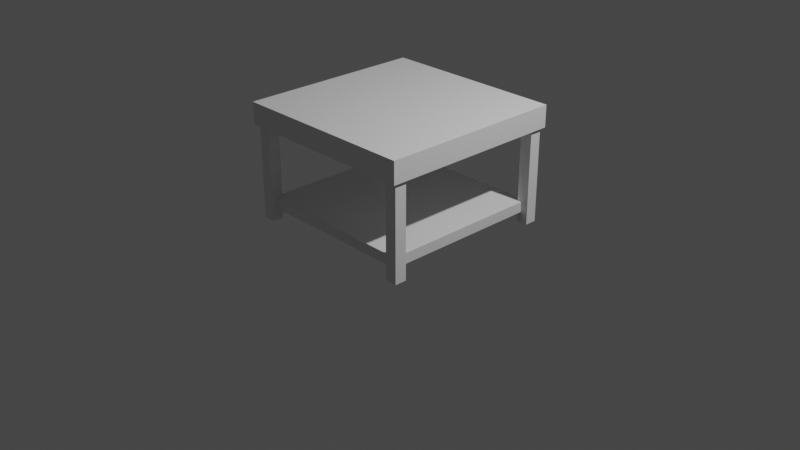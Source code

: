 # Source: Passable_Obstacle_-_Bench_Short_.blend  (saved by Blender 2.83.19; exported with 4.5.12 LTS)
import bpy
from mathutils import Matrix  # noqa: F401  (used for matrix-valued properties, if any)

bpy.ops.wm.read_factory_settings(use_empty=True)
scene = bpy.context.scene
scene.name = 'Scene'

# ---- collections
col_collection = bpy.data.collections.new('Collection'); scene.collection.children.link(col_collection)

# ---- world
world_world = bpy.data.worlds.new('World'); scene.world = world_world
world_world.use_nodes = True; world_world.node_tree.nodes.clear()
_N = world_world.node_tree.nodes; _L = world_world.node_tree.links
n0 = _N.new('ShaderNodeOutputWorld'); n0.name = 'World Output'; n0.location = (300, 300)
n1 = _N.new('ShaderNodeBackground'); n1.name = 'Background'; n1.location = (10, 300)
n1.inputs[0].default_value = (0.05088, 0.05088, 0.05088, 1.0)
_L.new(n1.outputs[0], n0.inputs[0])
n0.is_active_output = True
world_world.color = (0.05088, 0.05088, 0.05088)
world_world.use_sun_shadow = False
world_world.sun_shadow_jitter_overblur = 0.0

# ---- cameras
cam_camera = bpy.data.cameras.new('Camera')
cam_camera.clip_end = 100.0
cam_camera.ortho_scale = 7.314

# ---- lights
light_light = bpy.data.lights.new('Light', 'POINT')
light_light.transmission_factor = 0.0
light_light.energy = 1000.0
light_light.shadow_soft_size = 0.1
light_light.shadow_maximum_resolution = 0.006
light_light.use_absolute_resolution = True

# ---- meshes
me_cube_002 = bpy.data.meshes.new('Cube.002')
me_cube_002.from_pydata([(-1.0, -1.0, -1.0), (-1.0, -1.0, 1.0), (-1.0, 1.0, -1.0), (-1.0, 1.0, 1.0), (1.0, -1.0, -1.0), (1.0, -1.0, 1.0), (1.0, 1.0, -1.0), (1.0, 1.0, 1.0), (-0.8955, -0.8955, -8.627), (-0.8955, -0.8955, -7.68), (-0.8955, 0.8955, -8.627), (-0.8955, 0.8955, -7.68), (0.8955, -0.8955, -8.627), (0.8955, -0.8955, -7.68), (0.8955, 0.8955, -8.627), (0.8955, 0.8955, -7.68)], [], [(0, 1, 3, 2), (2, 3, 7, 6), (6, 7, 5, 4), (4, 5, 1, 0), (2, 6, 4, 0), (7, 3, 1, 5), (8, 9, 11, 10), (10, 11, 15, 14), (14, 15, 13, 12), (12, 13, 9, 8), (10, 14, 12, 8), (15, 11, 9, 13)])
_uv = me_cube_002.uv_layers.new(name='UVMap')
_uv.uv.foreach_set('vector', [0.375, 0.0, 0.625, 0.0, 0.625, 0.25, 0.375, 0.25, 0.375, 0.25, 0.625, 0.25, 0.625, 0.5, 0.375, 0.5, 0.375, 0.5, 0.625, 0.5, 0.625, 0.75, 0.375, 0.75, 0.375, 0.75, 0.625, 0.75, 0.625, 1.0, 0.375, 1.0, 0.125, 0.5, 0.375, 0.5, 0.375, 0.75, 0.125, 0.75, 0.625, 0.5, 0.875, 0.5, 0.875, 0.75, 0.625, 0.75, 0.375, 0.0, 0.625, 0.0, 0.625, 0.25, 0.375, 0.25, 0.375, 0.25, 0.625, 0.25, 0.625, 0.5, 0.375, 0.5, 0.375, 0.5, 0.625, 0.5, 0.625, 0.75, 0.375, 0.75, 0.375, 0.75, 0.625, 0.75, 0.625, 1.0, 0.375, 1.0, 0.125, 0.5, 0.375, 0.5, 0.375, 0.75, 0.125, 0.75, 0.625, 0.5, 0.875, 0.5, 0.875, 0.75, 0.625, 0.75])
me_cube_002.use_remesh_fix_poles = True
me_cube_002.use_remesh_preserve_attributes = False
me_cube_002.use_mirror_vertex_groups = False
me_cube_002.update()
me_cube_003 = bpy.data.meshes.new('Cube.003')
me_cube_003.from_pydata([(0.8451, -0.06364, -9.617), (0.8451, -0.06364, -0.5186), (0.8451, 0.06364, -9.617), (0.8451, 0.06364, -0.5186), (0.9724, -0.06364, -9.617), (0.9724, -0.06364, -0.5186), (0.9724, 0.06364, -9.617), (0.9724, 0.06364, -0.5186)], [], [(0, 1, 3, 2), (2, 3, 7, 6), (6, 7, 5, 4), (4, 5, 1, 0), (2, 6, 4, 0), (7, 3, 1, 5)])
_uv = me_cube_003.uv_layers.new(name='UVMap')
_uv.uv.foreach_set('vector', [0.375, 0.0, 0.625, 0.0, 0.625, 0.25, 0.375, 0.25, 0.375, 0.25, 0.625, 0.25, 0.625, 0.5, 0.375, 0.5, 0.375, 0.5, 0.625, 0.5, 0.625, 0.75, 0.375, 0.75, 0.375, 0.75, 0.625, 0.75, 0.625, 1.0, 0.375, 1.0, 0.125, 0.5, 0.375, 0.5, 0.375, 0.75, 0.125, 0.75, 0.625, 0.5, 0.875, 0.5, 0.875, 0.75, 0.625, 0.75])
me_cube_003.use_remesh_fix_poles = True
me_cube_003.use_remesh_preserve_attributes = False
me_cube_003.use_mirror_vertex_groups = False
me_cube_003.update()
me_cube_004 = bpy.data.meshes.new('Cube.004')
me_cube_004.from_pydata([(0.8451, -0.06364, -9.617), (0.8451, -0.06364, -0.5186), (0.8451, 0.06364, -9.617), (0.8451, 0.06364, -0.5186), (0.9724, -0.06364, -9.617), (0.9724, -0.06364, -0.5186), (0.9724, 0.06364, -9.617), (0.9724, 0.06364, -0.5186)], [], [(0, 1, 3, 2), (2, 3, 7, 6), (6, 7, 5, 4), (4, 5, 1, 0), (2, 6, 4, 0), (7, 3, 1, 5)])
_uv = me_cube_004.uv_layers.new(name='UVMap')
_uv.uv.foreach_set('vector', [0.375, 0.0, 0.625, 0.0, 0.625, 0.25, 0.375, 0.25, 0.375, 0.25, 0.625, 0.25, 0.625, 0.5, 0.375, 0.5, 0.375, 0.5, 0.625, 0.5, 0.625, 0.75, 0.375, 0.75, 0.375, 0.75, 0.625, 0.75, 0.625, 1.0, 0.375, 1.0, 0.125, 0.5, 0.375, 0.5, 0.375, 0.75, 0.125, 0.75, 0.625, 0.5, 0.875, 0.5, 0.875, 0.75, 0.625, 0.75])
me_cube_004.use_remesh_fix_poles = True
me_cube_004.use_remesh_preserve_attributes = False
me_cube_004.use_mirror_vertex_groups = False
me_cube_004.update()
me_cube_005 = bpy.data.meshes.new('Cube.005')
me_cube_005.from_pydata([(0.8451, -0.06364, -9.617), (0.8451, -0.06364, -0.5186), (0.8451, 0.06364, -9.617), (0.8451, 0.06364, -0.5186), (0.9724, -0.06364, -9.617), (0.9724, -0.06364, -0.5186), (0.9724, 0.06364, -9.617), (0.9724, 0.06364, -0.5186)], [], [(0, 1, 3, 2), (2, 3, 7, 6), (6, 7, 5, 4), (4, 5, 1, 0), (2, 6, 4, 0), (7, 3, 1, 5)])
_uv = me_cube_005.uv_layers.new(name='UVMap')
_uv.uv.foreach_set('vector', [0.375, 0.0, 0.625, 0.0, 0.625, 0.25, 0.375, 0.25, 0.375, 0.25, 0.625, 0.25, 0.625, 0.5, 0.375, 0.5, 0.375, 0.5, 0.625, 0.5, 0.625, 0.75, 0.375, 0.75, 0.375, 0.75, 0.625, 0.75, 0.625, 1.0, 0.375, 1.0, 0.125, 0.5, 0.375, 0.5, 0.375, 0.75, 0.125, 0.75, 0.625, 0.5, 0.875, 0.5, 0.875, 0.75, 0.625, 0.75])
me_cube_005.use_remesh_fix_poles = True
me_cube_005.use_remesh_preserve_attributes = False
me_cube_005.use_mirror_vertex_groups = False
me_cube_005.update()
me_cube_006 = bpy.data.meshes.new('Cube.006')
me_cube_006.from_pydata([(0.8451, -0.06364, -9.617), (0.8451, -0.06364, -0.5186), (0.8451, 0.06364, -9.617), (0.8451, 0.06364, -0.5186), (0.9724, -0.06364, -9.617), (0.9724, -0.06364, -0.5186), (0.9724, 0.06364, -9.617), (0.9724, 0.06364, -0.5186)], [], [(0, 1, 3, 2), (2, 3, 7, 6), (6, 7, 5, 4), (4, 5, 1, 0), (2, 6, 4, 0), (7, 3, 1, 5)])
_uv = me_cube_006.uv_layers.new(name='UVMap')
_uv.uv.foreach_set('vector', [0.375, 0.0, 0.625, 0.0, 0.625, 0.25, 0.375, 0.25, 0.375, 0.25, 0.625, 0.25, 0.625, 0.5, 0.375, 0.5, 0.375, 0.5, 0.625, 0.5, 0.625, 0.75, 0.375, 0.75, 0.375, 0.75, 0.625, 0.75, 0.625, 1.0, 0.375, 1.0, 0.125, 0.5, 0.375, 0.5, 0.375, 0.75, 0.125, 0.75, 0.625, 0.5, 0.875, 0.5, 0.875, 0.75, 0.625, 0.75])
me_cube_006.use_remesh_fix_poles = True
me_cube_006.use_remesh_preserve_attributes = False
me_cube_006.use_mirror_vertex_groups = False
me_cube_006.update()

# ---- objects
ob_light = bpy.data.objects.new('Light', light_light)
ob_camera = bpy.data.objects.new('Camera', cam_camera)
ob_cube = bpy.data.objects.new('Cube', me_cube_002)
ob_cube_001 = bpy.data.objects.new('Cube.001', me_cube_003)
ob_cube_002 = bpy.data.objects.new('Cube.002', me_cube_004)
ob_cube_003 = bpy.data.objects.new('Cube.003', me_cube_005)
ob_cube_004 = bpy.data.objects.new('Cube.004', me_cube_006)

# ---- transforms, parenting, visibility, modifiers, constraints
ob_light.location = (4.076, 1.005, 5.904)
ob_light.rotation_euler = (0.6503, 0.05522, 1.866)
ob_light.lock_rotations_4d = False
ob_light.empty_display_type = 'ARROWS'
ob_light.color = (0.0, 0.0, 0.0, 0.0)
ob_light.lineart.crease_threshold = 0.0
ob_camera.location = (7.359, -6.926, 4.958)
ob_camera.rotation_euler = (1.109, 0.0, 0.8149)
ob_camera.lock_rotations_4d = False
ob_camera.empty_display_type = 'ARROWS'
ob_camera.color = (0.0, 0.0, 0.0, 0.0)
ob_camera.display_type = 'WIRE'
ob_camera.lineart.crease_threshold = 0.0
ob_cube.location = (0.0, 0.0, 1.123)
ob_cube.scale = (1.0, 1.0, 0.1167)
ob_cube.lineart.crease_threshold = 0.0
ob_cube_001.location = (0.0, -0.8963, 1.123)
ob_cube_001.scale = (1.0, 1.0, 0.1167)
ob_cube_001.lineart.crease_threshold = 0.0
ob_cube_002.location = (0.0, 0.8963, 1.123)
ob_cube_002.scale = (1.0, 1.0, 0.1167)
ob_cube_002.lineart.crease_threshold = 0.0
ob_cube_003.location = (-1.804, -0.8963, 1.123)
ob_cube_003.scale = (1.0, 1.0, 0.1167)
ob_cube_003.lineart.crease_threshold = 0.0
ob_cube_004.location = (-1.804, 0.8963, 1.123)
ob_cube_004.scale = (1.0, 1.0, 0.1167)
ob_cube_004.lineart.crease_threshold = 0.0

# ---- collection membership
col_collection.objects.link(ob_light)
col_collection.objects.link(ob_camera)
col_collection.objects.link(ob_cube)
col_collection.objects.link(ob_cube_001)
col_collection.objects.link(ob_cube_002)
col_collection.objects.link(ob_cube_003)
col_collection.objects.link(ob_cube_004)

# ---- scene / render settings (as saved in the file)
scene.camera = ob_camera
scene.frame_start = 1; scene.frame_end = 250; scene.frame_set(1)
scene.render.engine = 'BLENDER_EEVEE_NEXT'
scene.cycles.use_denoising = False
scene.cycles.samples = 128
scene.cycles.sampling_pattern = 'TABULATED_SOBOL'
scene.cycles.use_adaptive_sampling = False
scene.cycles.use_light_tree = False
scene.view_settings.view_transform = 'Filmic'
bpy.context.view_layer.update()
